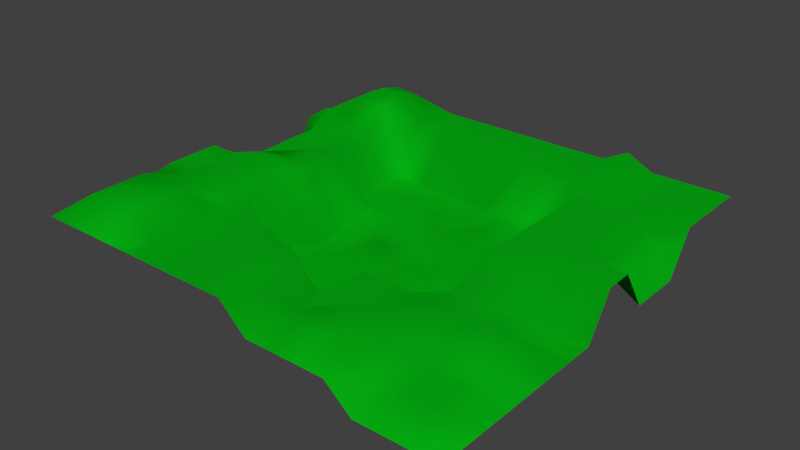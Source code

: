 # Source: mountain.blend  (saved by Blender 2.74.0; exported with 4.5.12 LTS)
import bpy
from mathutils import Matrix  # noqa: F401  (used for matrix-valued properties, if any)

bpy.ops.wm.read_factory_settings(use_empty=True)
scene = bpy.context.scene
scene.name = 'Scene'

# ---- collections
col_collection_1 = bpy.data.collections.new('Collection 1'); scene.collection.children.link(col_collection_1)

# ---- materials (node trees are filled in below, after node groups)
mat_material_002 = bpy.data.materials.new('Material.002')
mat_material_002.alpha_threshold = 0.0
mat_material_002.roughness = 0.5

# ---- material node trees
mat_material_002.use_nodes = True; mat_material_002.node_tree.nodes.clear()
_N = mat_material_002.node_tree.nodes; _L = mat_material_002.node_tree.links
n0 = _N.new('ShaderNodeOutputMaterial'); n0.name = 'Material Output'; n0.location = (300, 300)
n1 = _N.new('ShaderNodeBsdfDiffuse'); n1.name = 'Diffuse BSDF'; n1.location = (10, 300)
n2 = _N.new('ShaderNodeRGB'); n2.name = 'RGB'; n2.location = (-180, 300)
n2.outputs[0].default_value = (0.001236, 0.42, 0.006121, 1.0)
_L.new(n1.outputs[0], n0.inputs[0])
_L.new(n2.outputs[0], n1.inputs[0])
n0.is_active_output = True

# ---- world
world_world = bpy.data.worlds.new('World'); scene.world = world_world
world_world.color = (0.05088, 0.05088, 0.05088)
world_world.use_sun_shadow = False
world_world.sun_shadow_jitter_overblur = 0.0
world_world.cycles.sampling_method = 'MANUAL'
world_world.cycles.sample_map_resolution = 256

# ---- meshes
me_plane = bpy.data.meshes.new('Plane')
me_plane.from_pydata([(-1.0, -1.0, 4.532), (1.0, -1.0, 0.0), (-1.0, 1.0, 4.068), (1.0, 1.0, 3.886), (-1.0, 0.0, 2.491), (0.0, -1.0, 4.532), (1.0, 0.0, 3.886), (0.0, 1.0, 3.881), (0.0, 0.0, -1.215), (-1.0, -0.5, 4.532), (0.5, -1.0, 2.153), (1.0, 0.5, 0.0), (-0.5, 1.0, 3.881), (-1.0, 0.5, 4.068), (-0.5, -1.0, 4.532), (1.0, -0.5, 0.0), (0.5, 1.0, 5.159), (0.0, 0.5, -0.8506), (0.0, -0.5, 0.0), (-0.5, 0.0, 5.051), (0.5, 0.0, 3.886), (0.5, -0.5, 3.124), (-0.5, -0.5, 4.532), (-0.5, 0.5, 0.0), (0.5, 0.5, 3.886), (-1.0, -0.75, 4.532), (0.75, -1.0, 0.0), (1.0, 0.75, 3.886), (-0.75, 1.0, 4.068), (-1.0, 0.25, 2.491), (-0.25, -1.0, 4.532), (1.0, -0.25, 0.0), (0.25, 1.0, 3.881), (0.0, 0.75, 3.881), (0.0, -0.25, 0.0), (-0.75, 0.0, 5.051), (0.25, 0.0, 0.0), (-1.0, -0.25, 5.051), (0.25, -1.0, 2.153), (1.0, 0.25, 0.0), (-0.25, 1.0, 3.881), (-1.0, 0.75, 4.068), (-0.75, -1.0, 4.532), (1.0, -0.75, 0.0), (0.75, 1.0, 3.886), (0.0, 0.25, 0.0), (0.0, -0.75, 4.532), (-0.25, 0.0, -0.9316), (0.75, 0.0, 3.886), (0.5, -0.25, 2.153), (0.5, -0.75, 2.153), (0.25, -0.5, 2.153), (0.75, -0.5, 3.124), (-0.5, -0.25, 5.051), (-0.5, -0.75, 4.532), (-0.75, -0.5, 5.829), (-0.25, -0.5, 4.532), (-0.5, 0.75, 3.881), (-0.5, 0.25, 0.0), (-0.75, 0.5, 4.06), (-0.25, 0.5, -0.7696), (0.5, 0.75, 5.159), (0.5, 0.25, 3.886), (0.25, 0.5, -0.9721), (0.75, 0.5, 3.886), (0.75, 0.25, 3.886), (0.25, 0.25, 0.0), (0.25, 0.75, 3.881), (-0.25, 0.25, -0.6481), (-0.75, 0.25, 4.06), (-0.75, 0.75, 6.806), (-0.25, -0.75, 4.532), (-0.75, -0.75, 6.949), (-0.75, -0.25, 5.051), (0.75, -0.75, 1.993), (0.25, -0.75, 3.536), (0.25, -0.25, -0.7291), (0.75, -0.25, 2.153), (-0.25, -0.25, 0.0), (-0.25, 0.75, 3.881), (0.75, 0.75, 3.886), (-1.0, -0.875, 4.532), (0.875, -1.0, 0.0), (1.0, 0.875, 3.886), (-0.875, 1.0, 4.068), (-1.0, 0.125, 2.491), (-0.125, -1.0, 4.532), (1.0, -0.125, 0.0), (0.125, 1.0, 3.881), (0.0, 0.875, 3.881), (0.0, -0.125, 0.0), (-0.875, 0.0, 2.491), (0.125, 0.0, -1.215), (-1.0, -0.375, 5.051), (0.375, -1.0, 2.153), (1.0, 0.375, 0.0), (-0.375, 1.0, 3.881), (-1.0, 0.625, 4.068), (-0.625, -1.0, 4.532), (1.0, -0.625, 0.0), (0.625, 1.0, 3.886), (0.0, 0.375, -2.053), (0.0, -0.625, 4.532), (-0.375, 0.0, -0.9316), (0.625, 0.0, 3.886), (0.5, -0.125, 3.886), (0.5, -0.625, 3.124), (0.125, -0.5, 2.153), (0.625, -0.5, 3.124), (-0.5, -0.125, 5.051), (-0.5, -0.625, 4.532), (-0.875, -0.5, 5.829), (-0.375, -0.5, 4.532), (-0.5, 0.875, 3.881), (-0.5, 0.375, 0.0), (-0.875, 0.5, 5.637), (-0.375, 0.5, -0.7696), (0.5, 0.875, 5.159), (0.5, 0.375, 3.886), (0.125, 0.5, 0.0), (0.625, 0.5, 3.886), (-1.0, -0.625, 4.532), (0.625, -1.0, 0.0), (1.0, 0.625, 3.886), (-0.625, 1.0, 3.881), (-1.0, 0.375, 0.0), (-0.375, -1.0, 4.532), (1.0, -0.375, 0.0), (0.375, 1.0, 3.881), (0.0, 0.625, -0.8506), (0.0, -0.375, 0.0), (-0.625, 0.0, 5.051), (0.375, 0.0, 0.0), (-1.0, -0.125, 5.051), (0.125, -1.0, 2.153), (1.0, 0.125, 3.886), (-0.125, 1.0, 3.881), (-1.0, 0.875, 4.068), (-0.875, -1.0, 4.532), (1.0, -0.875, 0.0), (0.875, 1.0, 3.886), (0.0, 0.125, -1.215), (0.0, -0.875, 4.532), (-0.125, 0.0, 0.0), (0.875, 0.0, 3.886), (0.5, -0.375, 2.153), (0.5, -0.875, 2.153), (0.375, -0.5, 2.153), (0.875, -0.5, 2.153), (-0.5, -0.375, 5.051), (-0.5, -0.875, 4.532), (-0.625, -0.5, 4.532), (-0.125, -0.5, 0.0), (-0.5, 0.625, 0.0), (-0.5, 0.125, 5.051), (-0.625, 0.5, 4.06), (-0.125, 0.5, -0.8506), (0.5, 0.625, 3.886), (0.5, 0.125, 3.886), (0.375, 0.5, -0.9721), (0.875, 0.5, 3.886), (0.75, 0.375, 3.886), (0.75, 0.125, 3.886), (0.625, 0.25, 3.886), (0.875, 0.25, 3.886), (0.25, 0.375, -0.9721), (0.25, 0.125, 0.0), (0.125, 0.25, 0.0), (0.375, 0.25, 0.0), (0.25, 0.875, 3.881), (0.25, 0.625, 0.0), (0.125, 0.75, 3.881), (0.375, 0.75, 3.881), (-0.25, 0.375, 0.0), (-0.25, 0.125, -0.6481), (-0.375, 0.25, 0.0), (-0.125, 0.25, -0.6481), (-0.75, 0.375, 4.06), (-0.75, 0.125, 2.491), (-0.875, 0.25, 4.06), (-0.625, 0.25, 4.06), (-0.75, 0.875, 6.236), (-0.75, 0.625, 6.229), (-0.875, 0.75, 4.068), (-0.625, 0.75, 6.806), (-0.25, -0.625, 4.532), (-0.25, -0.875, 4.532), (-0.375, -0.75, 4.532), (-0.125, -0.75, 4.532), (-0.75, -0.625, 6.428), (-0.75, -0.875, 6.428), (-0.875, -0.75, 6.428), (-0.625, -0.75, 6.428), (-0.75, -0.125, 5.789), (-0.75, -0.375, 6.348), (-0.875, -0.25, 5.051), (-0.625, -0.25, 5.051), (0.75, -0.625, 2.964), (0.75, -0.875, 1.993), (0.625, -0.75, 2.964), (0.875, -0.75, 1.993), (0.25, -0.625, 2.153), (0.25, -0.875, 3.536), (0.125, -0.75, 2.153), (0.375, -0.75, 2.153), (0.25, -0.125, -0.7291), (0.25, -0.375, 2.153), (0.125, -0.25, 0.0), (0.375, -0.25, -0.7291), (0.75, -0.125, 3.886), (0.75, -0.375, 2.153), (0.625, -0.25, 2.153), (0.875, -0.25, 0.0), (-0.25, -0.125, -0.9316), (-0.25, -0.375, 0.0), (-0.375, -0.25, 0.0), (-0.125, -0.25, 0.0), (-0.25, 0.875, 3.881), (-0.25, 0.625, -0.7696), (-0.375, 0.75, 3.881), (-0.125, 0.75, 3.881), (0.75, 0.875, 3.886), (0.75, 0.625, 3.886), (0.625, 0.75, 3.886), (0.875, 0.75, 3.886), (0.875, 0.625, 3.886), (0.625, 0.625, 3.886), (0.625, 0.875, 3.886), (-0.125, 0.625, -0.8506), (-0.375, 0.625, -0.7696), (-0.375, 0.875, 3.881), (-0.125, -0.375, 0.0), (-0.375, -0.375, 0.0), (-0.375, -0.125, -0.9316), (0.875, -0.375, 2.153), (0.625, -0.375, 2.153), (0.625, -0.125, 3.886), (0.375, -0.375, 2.153), (0.125, -0.375, 2.153), (0.125, -0.125, 0.0), (0.375, -0.875, 3.536), (0.125, -0.875, 2.153), (0.125, -0.625, 2.153), (0.875, -0.875, 1.993), (0.625, -0.875, 1.993), (0.625, -0.625, 2.964), (-0.625, -0.375, 5.051), (-0.875, -0.375, 5.051), (-0.875, -0.125, 5.051), (-0.625, -0.875, 6.428), (-0.875, -0.875, 6.428), (-0.875, -0.625, 6.428), (-0.125, -0.875, 4.532), (-0.375, -0.875, 4.532), (-0.375, -0.625, 4.532), (-0.625, 0.625, 6.229), (-0.875, 0.625, 4.068), (-0.875, 0.875, 4.068), (-0.625, 0.125, 5.051), (-0.875, 0.125, 2.491), (-0.875, 0.375, 4.06), (-0.125, 0.125, -0.6481), (-0.375, 0.125, 0.0), (-0.375, 0.375, 0.0), (0.375, 0.625, 0.0), (0.125, 0.625, 0.0), (0.125, 0.875, 3.881), (0.375, 0.125, 0.0), (0.125, 0.125, -1.215), (0.125, 0.375, 0.0), (0.875, 0.125, 3.886), (0.625, 0.125, 3.886), (0.625, 0.375, 3.886), (0.875, 0.375, 3.886), (0.375, 0.375, -0.9721), (0.375, 0.875, 3.881), (-0.125, 0.375, 0.0), (-0.625, 0.375, 4.06), (-0.625, 0.875, 6.05), (-0.125, -0.625, 4.532), (-0.625, -0.625, 6.428), (-0.625, -0.125, 5.789), (0.875, -0.625, 1.993), (0.375, -0.625, 3.124), (0.375, -0.125, -0.7291), (0.875, -0.125, 0.0), (-0.125, -0.125, 0.0), (-0.125, 0.875, 3.881), (0.875, 0.875, 3.886)], [], [(288, 83, 3, 140), (287, 89, 7, 136), (286, 90, 8, 143), (285, 87, 6, 144), (284, 105, 20, 132), (283, 106, 21, 147), (282, 99, 15, 148), (281, 109, 19, 131), (280, 110, 22, 151), (279, 102, 18, 152), (278, 113, 12, 124), (277, 114, 23, 155), (276, 101, 17, 156), (275, 117, 16, 128), (274, 118, 24, 159), (273, 95, 11, 160), (272, 161, 64, 120), (271, 162, 65, 163), (270, 135, 39, 164), (269, 165, 63, 119), (268, 166, 66, 167), (267, 158, 62, 168), (266, 169, 32, 88), (265, 170, 67, 171), (264, 157, 61, 172), (263, 173, 60, 116), (262, 174, 68, 175), (261, 141, 45, 176), (260, 177, 59, 115), (259, 178, 69, 179), (258, 154, 58, 180), (257, 181, 28, 84), (256, 182, 70, 183), (255, 153, 57, 184), (254, 185, 56, 112), (253, 186, 71, 187), (252, 142, 46, 188), (251, 189, 55, 111), (250, 190, 72, 191), (249, 150, 54, 192), (248, 193, 35, 91), (247, 194, 73, 195), (246, 149, 53, 196), (245, 197, 52, 108), (244, 198, 74, 199), (243, 139, 43, 200), (242, 201, 51, 107), (241, 202, 75, 203), (240, 146, 50, 204), (239, 205, 36, 92), (238, 206, 76, 207), (237, 145, 49, 208), (236, 209, 48, 104), (235, 210, 77, 211), (234, 127, 31, 212), (233, 213, 47, 103), (232, 214, 78, 215), (231, 130, 34, 216), (230, 217, 40, 96), (229, 218, 79, 219), (228, 129, 33, 220), (227, 221, 44, 100), (226, 222, 80, 223), (225, 123, 27, 224), (222, 225, 224, 80), (64, 160, 225, 222), (160, 11, 123, 225), (157, 226, 223, 61), (24, 120, 226, 157), (120, 64, 222, 226), (117, 227, 100, 16), (61, 223, 227, 117), (223, 80, 221, 227), (218, 228, 220, 79), (60, 156, 228, 218), (156, 17, 129, 228), (153, 229, 219, 57), (23, 116, 229, 153), (116, 60, 218, 229), (113, 230, 96, 12), (57, 219, 230, 113), (219, 79, 217, 230), (214, 231, 216, 78), (56, 152, 231, 214), (152, 18, 130, 231), (149, 232, 215, 53), (22, 112, 232, 149), (112, 56, 214, 232), (109, 233, 103, 19), (53, 215, 233, 109), (215, 78, 213, 233), (210, 234, 212, 77), (52, 148, 234, 210), (148, 15, 127, 234), (145, 235, 211, 49), (21, 108, 235, 145), (108, 52, 210, 235), (105, 236, 104, 20), (49, 211, 236, 105), (211, 77, 209, 236), (206, 237, 208, 76), (51, 147, 237, 206), (147, 21, 145, 237), (130, 238, 207, 34), (18, 107, 238, 130), (107, 51, 206, 238), (90, 239, 92, 8), (34, 207, 239, 90), (207, 76, 205, 239), (202, 240, 204, 75), (38, 94, 240, 202), (94, 10, 146, 240), (142, 241, 203, 46), (5, 134, 241, 142), (134, 38, 202, 241), (102, 242, 107, 18), (46, 203, 242, 102), (203, 75, 201, 242), (198, 243, 200, 74), (26, 82, 243, 198), (82, 1, 139, 243), (146, 244, 199, 50), (10, 122, 244, 146), (122, 26, 198, 244), (106, 245, 108, 21), (50, 199, 245, 106), (199, 74, 197, 245), (194, 246, 196, 73), (55, 151, 246, 194), (151, 22, 149, 246), (93, 247, 195, 37), (9, 111, 247, 93), (111, 55, 194, 247), (133, 248, 91, 4), (37, 195, 248, 133), (195, 73, 193, 248), (190, 249, 192, 72), (42, 98, 249, 190), (98, 14, 150, 249), (81, 250, 191, 25), (0, 138, 250, 81), (138, 42, 190, 250), (121, 251, 111, 9), (25, 191, 251, 121), (191, 72, 189, 251), (186, 252, 188, 71), (30, 86, 252, 186), (86, 5, 142, 252), (150, 253, 187, 54), (14, 126, 253, 150), (126, 30, 186, 253), (110, 254, 112, 22), (54, 187, 254, 110), (187, 71, 185, 254), (182, 255, 184, 70), (59, 155, 255, 182), (155, 23, 153, 255), (97, 256, 183, 41), (13, 115, 256, 97), (115, 59, 182, 256), (137, 257, 84, 2), (41, 183, 257, 137), (183, 70, 181, 257), (178, 258, 180, 69), (35, 131, 258, 178), (131, 19, 154, 258), (85, 259, 179, 29), (4, 91, 259, 85), (91, 35, 178, 259), (125, 260, 115, 13), (29, 179, 260, 125), (179, 69, 177, 260), (174, 261, 176, 68), (47, 143, 261, 174), (143, 8, 141, 261), (154, 262, 175, 58), (19, 103, 262, 154), (103, 47, 174, 262), (114, 263, 116, 23), (58, 175, 263, 114), (175, 68, 173, 263), (170, 264, 172, 67), (63, 159, 264, 170), (159, 24, 157, 264), (129, 265, 171, 33), (17, 119, 265, 129), (119, 63, 170, 265), (89, 266, 88, 7), (33, 171, 266, 89), (171, 67, 169, 266), (166, 267, 168, 66), (36, 132, 267, 166), (132, 20, 158, 267), (141, 268, 167, 45), (8, 92, 268, 141), (92, 36, 166, 268), (101, 269, 119, 17), (45, 167, 269, 101), (167, 66, 165, 269), (162, 270, 164, 65), (48, 144, 270, 162), (144, 6, 135, 270), (158, 271, 163, 62), (20, 104, 271, 158), (104, 48, 162, 271), (118, 272, 120, 24), (62, 163, 272, 118), (163, 65, 161, 272), (161, 273, 160, 64), (65, 164, 273, 161), (164, 39, 95, 273), (165, 274, 159, 63), (66, 168, 274, 165), (168, 62, 118, 274), (169, 275, 128, 32), (67, 172, 275, 169), (172, 61, 117, 275), (173, 276, 156, 60), (68, 176, 276, 173), (176, 45, 101, 276), (177, 277, 155, 59), (69, 180, 277, 177), (180, 58, 114, 277), (181, 278, 124, 28), (70, 184, 278, 181), (184, 57, 113, 278), (185, 279, 152, 56), (71, 188, 279, 185), (188, 46, 102, 279), (189, 280, 151, 55), (72, 192, 280, 189), (192, 54, 110, 280), (193, 281, 131, 35), (73, 196, 281, 193), (196, 53, 109, 281), (197, 282, 148, 52), (74, 200, 282, 197), (200, 43, 99, 282), (201, 283, 147, 51), (75, 204, 283, 201), (204, 50, 106, 283), (205, 284, 132, 36), (76, 208, 284, 205), (208, 49, 105, 284), (209, 285, 144, 48), (77, 212, 285, 209), (212, 31, 87, 285), (213, 286, 143, 47), (78, 216, 286, 213), (216, 34, 90, 286), (217, 287, 136, 40), (79, 220, 287, 217), (220, 33, 89, 287), (221, 288, 140, 44), (80, 224, 288, 221), (224, 27, 83, 288)])
me_plane.polygons.foreach_set('use_smooth', [True] * 256)
_uv = me_plane.uv_layers.new(name='UVMap')
_uv.uv.foreach_set('vector', [0.03077, 0.7602, 0.03061, 0.7613, 0.02996, 0.7609, 0.03019, 0.76, 0.02986, 0.7704, 0.03024, 0.767, 0.03245, 0.7672, 0.03231, 0.7711, 0.0256, 0.5778, 0.02485, 0.5786, 0.02435, 0.5769, 0.02505, 0.5765, 0.02681, 0.6142, 0.02803, 0.6127, 0.03754, 0.7471, 0.03493, 0.7473, 0.02048, 0.5824, 0.02844, 0.7515, 0.02969, 0.7521, 0.02068, 0.5793, 0.0216, 0.6863, 0.02167, 0.6864, 0.02166, 0.6863, 0.02194, 0.6865, 0.02124, 0.68, 0.01652, 0.6177, 0.01919, 0.6165, 0.02281, 0.6829, 0.02552, 0.8779, 0.02391, 0.8766, 0.02337, 0.8736, 0.02518, 0.8742, 0.02384, 0.9598, 0.01763, 0.8577, 0.01982, 0.8559, 0.01893, 0.8579, 0.01504, 0.842, 0.01385, 0.8373, 0.02825, 0.5792, 0.02724, 0.5793, 0.02574, 0.8892, 0.02715, 0.782, 0.02965, 0.7827, 0.0294, 0.7855, 0.02827, 0.8036, 0.02562, 0.5759, 0.02567, 0.5765, 0.02967, 0.7987, 0.02449, 0.5713, 0.02243, 2.86e-05, 0.02421, 0.5707, 0.02485, 0.572, 0.03037, 0.76, 0.03147, 0.7595, 0.0315, 0.7595, 0.03092, 0.7599, 0.02199, 0.5735, 0.03078, 0.7554, 0.03072, 0.7568, 0.0224, 0.5727, 0.0345, 0.7568, 0.08081, 0.8043, 0.07978, 0.8065, 0.03357, 0.759, 0.03183, 0.7556, 0.03305, 0.756, 0.03251, 0.7577, 0.03158, 0.7571, 0.03162, 0.7523, 0.03322, 0.7516, 0.03338, 0.754, 0.03189, 0.754, 0.03519, 0.751, 0.03727, 0.7509, 0.08184, 0.802, 0.03534, 0.7542, 0.02366, 0.5711, 0.02277, 0.5727, 0.02296, 0.5722, 0.02363, 0.5713, 0.02327, 0.5755, 0.02223, 0.5763, 0.02246, 0.5742, 0.02336, 0.5731, 0.02102, 0.5768, 0.0304, 0.753, 0.03072, 0.7541, 0.02148, 0.5748, 0.0304, 0.764, 0.0304, 0.7617, 0.03162, 0.7613, 0.0322, 0.7638, 0.02371, 0.5714, 0.02305, 0.5719, 0.0292, 0.7613, 0.02875, 0.7636, 0.02265, 0.5724, 0.03069, 0.7583, 0.03145, 0.7595, 0.02972, 0.7595, 0.02544, 0.575, 0.02509, 0.5736, 0.02538, 0.5736, 0.02567, 0.5752, 0.02518, 0.5757, 0.02512, 0.5753, 0.02504, 0.5743, 0.02538, 0.5752, 0.02471, 0.5749, 0.02409, 0.5747, 0.02404, 0.5717, 0.02457, 0.5731, 0.03144, 0.8028, 0.03082, 0.8045, 0.03075, 0.8013, 0.03004, 0.8015, 0.05885, 0.7439, 0.05862, 0.7449, 0.03283, 0.8105, 0.03303, 0.8059, 0.02489, 0.8694, 0.02302, 0.87, 0.02585, 0.5758, 0.02736, 0.8092, 0.0304, 0.7992, 0.02742, 0.8985, 0.0292, 0.797, 0.03063, 0.7974, 0.02982, 0.8013, 0.02637, 0.9009, 0.02635, 0.9254, 0.03006, 0.8005, 0.02756, 0.9021, 0.02604, 0.5775, 0.02541, 0.7798, 0.02635, 0.9264, 0.01727, 0.8528, 0.01602, 0.8477, 0.01921, 0.8459, 0.021, 0.8504, 0.0116, 0.8591, 0.008746, 0.8532, 0.01255, 0.8501, 0.01443, 0.8556, 0.006586, 0.8461, 0.005272, 0.8385, 0.009847, 0.8378, 0.01101, 0.844, 0.02671, 0.9585, 0.02521, 0.9602, 0.02376, 0.9253, 0.0253, 0.9255, 0.02562, 0.9613, 0.02524, 0.9621, 0.02536, 1.0, 0.0259, 0.9612, 0.02487, 0.9615, 0.015, 0.8639, 0.01631, 0.8601, 0.02464, 0.9617, 0.02875, 0.8798, 0.02546, 0.8779, 0.02716, 0.8752, 0.06164, 0.7468, 0.02532, 0.8887, 0.02441, 0.9453, 0.02516, 0.8832, 0.02708, 0.8851, 0.02256, 0.8825, 0.02359, 0.8797, 0.02365, 0.8786, 0.0243, 0.8804, 0.02165, 0.6863, 0.02178, 0.6861, 0.02173, 0.6864, 0.0217, 0.6863, 0.01789, 0.6828, 0.01856, 0.681, 0.01962, 0.6814, 0.02147, 0.6863, 0.01915, 0.6798, 0.01136, 0.6201, 0.01391, 0.6189, 0.02005, 0.6798, 0.02176, 0.6939, 0.02029, 0.6893, 0.02215, 0.6883, 0.02294, 0.6906, 0.01633, 0.6921, 0.01779, 0.6902, 0.0178, 0.6902, 0.01872, 0.6926, 0.01778, 0.6902, 0.01776, 0.6875, 0.01892, 0.6865, 0.01931, 0.6881, 0.02377, 0.5798, 0.02237, 0.5809, 0.02216, 0.5785, 0.02339, 0.5777, 0.02355, 0.6885, 0.02341, 0.687, 0.02305, 0.5829, 0.02446, 0.5818, 0.02348, 0.6851, 0.02291, 0.6843, 0.0229, 0.6829, 0.02173, 0.5837, 0.02994, 0.7488, 0.03168, 0.7467, 0.03271, 0.7491, 0.03099, 0.7506, 0.02361, 0.684, 0.02405, 0.6837, 0.02624, 0.6845, 0.02423, 0.6845, 0.02396, 0.6827, 0.02184, 0.6152, 0.02464, 0.6122, 0.02517, 0.6151, 0.0266, 0.5769, 0.02616, 0.5773, 0.02556, 0.5763, 0.0259, 0.5762, 0.0278, 0.5786, 0.02782, 0.5791, 0.02689, 0.5783, 0.02726, 0.5778, 0.02713, 0.5795, 0.02714, 0.5808, 0.0257, 0.58, 0.02633, 0.5789, 0.02832, 0.7779, 0.02922, 0.7741, 0.03172, 0.7752, 0.03075, 0.7792, 0.02618, 0.5756, 0.02591, 0.5738, 0.02696, 0.7728, 0.02618, 0.7764, 0.02531, 0.5723, 0.02451, 0.5714, 0.02826, 0.7664, 0.02767, 0.7695, 0.03085, 0.7589, 0.03083, 0.7594, 0.03044, 0.7592, 0.03071, 0.7587, 0.03128, 0.7582, 0.03185, 0.7588, 0.03127, 0.7593, 0.03098, 0.7587, 0.03232, 0.76, 0.03243, 0.7618, 0.03139, 0.7616, 0.03144, 0.7603, 0.03185, 0.7588, 0.03232, 0.76, 0.03144, 0.7603, 0.03127, 0.7593, 0.03251, 0.7577, 0.03357, 0.759, 0.03232, 0.76, 0.03185, 0.7588, 0.03357, 0.759, 0.07978, 0.8065, 0.03243, 0.7618, 0.03232, 0.76, 0.03069, 0.7583, 0.03128, 0.7582, 0.03098, 0.7587, 0.03145, 0.7595, 0.03072, 0.7568, 0.03158, 0.7571, 0.03128, 0.7582, 0.03069, 0.7583, 0.03158, 0.7571, 0.03251, 0.7577, 0.03185, 0.7588, 0.03128, 0.7582, 0.03147, 0.7595, 0.03085, 0.7589, 0.03071, 0.7587, 0.0315, 0.7595, 0.03145, 0.7595, 0.03098, 0.7587, 0.03085, 0.7589, 0.03147, 0.7595, 0.03098, 0.7587, 0.03127, 0.7593, 0.03083, 0.7594, 0.03085, 0.7589, 0.02591, 0.5738, 0.02531, 0.5723, 0.02767, 0.7695, 0.02696, 0.7728, 0.02538, 0.5736, 0.02485, 0.572, 0.02531, 0.5723, 0.02591, 0.5738, 0.02485, 0.572, 0.02421, 0.5707, 0.02451, 0.5714, 0.02531, 0.5723, 0.02604, 0.5775, 0.02618, 0.5756, 0.02618, 0.7764, 0.02541, 0.7798, 0.02567, 0.5765, 0.02567, 0.5752, 0.02618, 0.5756, 0.02604, 0.5775, 0.02567, 0.5752, 0.02538, 0.5736, 0.02591, 0.5738, 0.02618, 0.5756, 0.02715, 0.782, 0.02832, 0.7779, 0.03075, 0.7792, 0.02965, 0.7827, 0.02541, 0.7798, 0.02618, 0.7764, 0.02832, 0.7779, 0.02715, 0.782, 0.02618, 0.7764, 0.02696, 0.7728, 0.02922, 0.7741, 0.02832, 0.7779, 0.02782, 0.5791, 0.02713, 0.5795, 0.02633, 0.5789, 0.02689, 0.5783, 0.01921, 0.8459, 0.02724, 0.5793, 0.02713, 0.5795, 0.02782, 0.5791, 0.02724, 0.5793, 0.02825, 0.5792, 0.02714, 0.5808, 0.02713, 0.5795, 0.02359, 0.8797, 0.0278, 0.5786, 0.02726, 0.5778, 0.02365, 0.8786, 0.01982, 0.8559, 0.021, 0.8504, 0.0278, 0.5786, 0.02359, 0.8797, 0.021, 0.8504, 0.01921, 0.8459, 0.02782, 0.5791, 0.0278, 0.5786, 0.02391, 0.8766, 0.0266, 0.5769, 0.0259, 0.5762, 0.02337, 0.8736, 0.02365, 0.8786, 0.02726, 0.5778, 0.0266, 0.5769, 0.02391, 0.8766, 0.02726, 0.5778, 0.02689, 0.5783, 0.02616, 0.5773, 0.0266, 0.5769, 0.02405, 0.6837, 0.02396, 0.6827, 0.02517, 0.6151, 0.02624, 0.6845, 0.02173, 0.6864, 0.02281, 0.6829, 0.02396, 0.6827, 0.02405, 0.6837, 0.02281, 0.6829, 0.01919, 0.6165, 0.02184, 0.6152, 0.02396, 0.6827, 0.02291, 0.6843, 0.02361, 0.684, 0.02423, 0.6845, 0.0229, 0.6829, 0.02166, 0.6863, 0.0217, 0.6863, 0.02361, 0.684, 0.02291, 0.6843, 0.0217, 0.6863, 0.02173, 0.6864, 0.02405, 0.6837, 0.02361, 0.684, 0.02844, 0.7515, 0.02994, 0.7488, 0.03099, 0.7506, 0.02969, 0.7521, 0.0229, 0.6829, 0.02423, 0.6845, 0.02994, 0.7488, 0.02844, 0.7515, 0.02423, 0.6845, 0.02624, 0.6845, 0.03168, 0.7467, 0.02994, 0.7488, 0.02341, 0.687, 0.02348, 0.6851, 0.02173, 0.5837, 0.02305, 0.5829, 0.02215, 0.6883, 0.02194, 0.6865, 0.02348, 0.6851, 0.02341, 0.687, 0.02194, 0.6865, 0.02166, 0.6863, 0.02291, 0.6843, 0.02348, 0.6851, 0.02714, 0.5808, 0.02355, 0.6885, 0.02446, 0.5818, 0.0257, 0.58, 0.02825, 0.5792, 0.02294, 0.6906, 0.02355, 0.6885, 0.02714, 0.5808, 0.02294, 0.6906, 0.02215, 0.6883, 0.02341, 0.687, 0.02355, 0.6885, 0.02485, 0.5786, 0.02377, 0.5798, 0.02339, 0.5777, 0.02435, 0.5769, 0.0257, 0.58, 0.02446, 0.5818, 0.02377, 0.5798, 0.02485, 0.5786, 0.02446, 0.5818, 0.02305, 0.5829, 0.02237, 0.5809, 0.02377, 0.5798, 0.01779, 0.6902, 0.01778, 0.6902, 0.01931, 0.6881, 0.0178, 0.6902, 0.01587, 0.6896, 0.01666, 0.6889, 0.01778, 0.6902, 0.01779, 0.6902, 0.01666, 0.6889, 0.01608, 0.688, 0.01776, 0.6875, 0.01778, 0.6902, 0.005272, 0.8385, 0.01633, 0.6921, 0.01872, 0.6926, 0.009847, 0.8378, 2.86e-05, 0.839, 0.01323, 0.6912, 0.01633, 0.6921, 0.005272, 0.8385, 0.01323, 0.6912, 0.01587, 0.6896, 0.01779, 0.6902, 0.01633, 0.6921, 0.01385, 0.8373, 0.02176, 0.6939, 0.02294, 0.6906, 0.02825, 0.5792, 0.009847, 0.8378, 0.01872, 0.6926, 0.02176, 0.6939, 0.01385, 0.8373, 0.01872, 0.6926, 0.0178, 0.6902, 0.02029, 0.6893, 0.02176, 0.6939, 0.01856, 0.681, 0.01915, 0.6798, 0.02005, 0.6798, 0.01962, 0.6814, 0.005445, 0.6234, 0.007858, 0.6218, 0.01915, 0.6798, 0.01856, 0.681, 0.007858, 0.6218, 0.009025, 0.6183, 0.01136, 0.6201, 0.01915, 0.6798, 0.01776, 0.6875, 0.01789, 0.6828, 0.02147, 0.6863, 0.01892, 0.6865, 0.01608, 0.688, 0.003058, 0.6249, 0.01789, 0.6828, 0.01776, 0.6875, 0.003058, 0.6249, 0.005445, 0.6234, 0.01856, 0.681, 0.01789, 0.6828, 0.02167, 0.6864, 0.02165, 0.6863, 0.0217, 0.6863, 0.02166, 0.6863, 0.01892, 0.6865, 0.02147, 0.6863, 0.02165, 0.6863, 0.02167, 0.6864, 0.02147, 0.6863, 0.01962, 0.6814, 0.02178, 0.6861, 0.02165, 0.6863, 0.02441, 0.9453, 0.02256, 0.8825, 0.0243, 0.8804, 0.02516, 0.8832, 0.02376, 0.9253, 0.01893, 0.8579, 0.02256, 0.8825, 0.02441, 0.9453, 0.01893, 0.8579, 0.01982, 0.8559, 0.02359, 0.8797, 0.02256, 0.8825, 0.02494, 0.8902, 0.02532, 0.8887, 0.02708, 0.8851, 0.02908, 0.8887, 0.02238, 0.8719, 0.0253, 0.9255, 0.02532, 0.8887, 0.02494, 0.8902, 0.0253, 0.9255, 0.02376, 0.9253, 0.02441, 0.9453, 0.02532, 0.8887, 0.03252, 0.8831, 0.02875, 0.8798, 0.06164, 0.7468, 0.06469, 0.7458, 0.02908, 0.8887, 0.02708, 0.8851, 0.02875, 0.8798, 0.03252, 0.8831, 0.02708, 0.8851, 0.02516, 0.8832, 0.02546, 0.8779, 0.02875, 0.8798, 0.02524, 0.9621, 0.02487, 0.9615, 0.02464, 0.9617, 0.02536, 1.0, 0.01641, 0.8718, 0.01471, 0.8692, 0.02487, 0.9615, 0.02524, 0.9621, 0.01471, 0.8692, 0.01235, 0.8676, 0.015, 0.8639, 0.02487, 0.9615, 0.01847, 0.8743, 0.02562, 0.9613, 0.0259, 0.9612, 0.02029, 0.8739, 0.01805, 0.874, 0.01822, 0.8734, 0.02562, 0.9613, 0.01847, 0.8743, 0.01822, 0.8734, 0.01641, 0.8718, 0.02524, 0.9621, 0.02562, 0.9613, 0.02198, 0.8724, 0.02671, 0.9585, 0.0253, 0.9255, 0.02238, 0.8719, 0.02029, 0.8739, 0.0259, 0.9612, 0.02671, 0.9585, 0.02198, 0.8724, 0.0259, 0.9612, 0.02536, 1.0, 0.02521, 0.9602, 0.02671, 0.9585, 0.008746, 0.8532, 0.006586, 0.8461, 0.01101, 0.844, 0.01255, 0.8501, 0.004244, 0.8573, 0.001319, 0.8487, 0.006586, 0.8461, 0.008746, 0.8532, 0.001319, 0.8487, 2.86e-05, 0.839, 0.005272, 0.8385, 0.006586, 0.8461, 0.015, 0.8639, 0.0116, 0.8591, 0.01443, 0.8556, 0.01631, 0.8601, 0.01235, 0.8676, 0.008233, 0.8638, 0.0116, 0.8591, 0.015, 0.8639, 0.008233, 0.8638, 0.004244, 0.8573, 0.008746, 0.8532, 0.0116, 0.8591, 0.01763, 0.8577, 0.01727, 0.8528, 0.021, 0.8504, 0.01982, 0.8559, 0.01631, 0.8601, 0.01443, 0.8556, 0.01727, 0.8528, 0.01763, 0.8577, 0.01443, 0.8556, 0.01255, 0.8501, 0.01602, 0.8477, 0.01727, 0.8528, 0.02637, 0.9009, 0.02756, 0.9021, 0.02635, 0.9264, 0.02635, 0.9254, 0.03075, 0.8013, 0.02967, 0.7987, 0.02756, 0.9021, 0.02637, 0.9009, 0.02967, 0.7987, 0.02567, 0.5765, 0.02604, 0.5775, 0.02756, 0.9021, 0.02991, 0.8017, 0.02982, 0.8013, 0.03006, 0.8005, 0.03065, 0.8012, 0.02933, 0.8012, 0.03004, 0.8015, 0.02982, 0.8013, 0.02991, 0.8017, 0.03004, 0.8015, 0.03075, 0.8013, 0.02637, 0.9009, 0.02982, 0.8013, 0.03133, 0.7999, 0.0304, 0.7992, 0.03063, 0.7974, 0.0318, 0.7981, 0.03065, 0.8012, 0.03006, 0.8005, 0.0304, 0.7992, 0.03133, 0.7999, 0.03006, 0.8005, 0.02635, 0.9254, 0.02742, 0.8985, 0.0304, 0.7992, 0.05862, 0.7449, 0.02489, 0.8694, 0.02736, 0.8092, 0.03283, 0.8105, 0.02716, 0.8752, 0.02518, 0.8742, 0.02489, 0.8694, 0.05862, 0.7449, 0.02518, 0.8742, 0.02337, 0.8736, 0.02302, 0.87, 0.02489, 0.8694, 0.06044, 0.7397, 0.05885, 0.7439, 0.03303, 0.8059, 0.05517, 0.7395, 0.06469, 0.7458, 0.06164, 0.7468, 0.05885, 0.7439, 0.06044, 0.7397, 0.06164, 0.7468, 0.02716, 0.8752, 0.05862, 0.7449, 0.05885, 0.7439, 0.08184, 0.6334, 0.03144, 0.8028, 0.03004, 0.8015, 0.02933, 0.8012, 0.05517, 0.7395, 0.03303, 0.8059, 0.03144, 0.8028, 0.08184, 0.6334, 0.03303, 0.8059, 0.03283, 0.8105, 0.03082, 0.8045, 0.03144, 0.8028, 0.02512, 0.5753, 0.02471, 0.5749, 0.02457, 0.5731, 0.02504, 0.5743, 0.02556, 0.5763, 0.02505, 0.5765, 0.02471, 0.5749, 0.02512, 0.5753, 0.02505, 0.5765, 0.02435, 0.5769, 0.02409, 0.5747, 0.02471, 0.5749, 0.02302, 0.87, 0.02518, 0.5757, 0.02538, 0.5752, 0.02585, 0.5758, 0.02337, 0.8736, 0.0259, 0.5762, 0.02518, 0.5757, 0.02302, 0.87, 0.0259, 0.5762, 0.02556, 0.5763, 0.02512, 0.5753, 0.02518, 0.5757, 0.02562, 0.5759, 0.02544, 0.575, 0.02567, 0.5752, 0.02567, 0.5765, 0.02585, 0.5758, 0.02538, 0.5752, 0.02544, 0.575, 0.02562, 0.5759, 0.02538, 0.5752, 0.02504, 0.5743, 0.02509, 0.5736, 0.02544, 0.575, 0.02305, 0.5719, 0.02265, 0.5724, 0.02972, 0.7595, 0.0292, 0.7613, 0.02296, 0.5722, 0.0224, 0.5727, 0.02265, 0.5724, 0.02305, 0.5719, 0.0224, 0.5727, 0.03072, 0.7568, 0.03069, 0.7583, 0.02265, 0.5724, 0.02451, 0.5714, 0.02371, 0.5714, 0.02875, 0.7636, 0.02826, 0.7664, 0.02421, 0.5707, 0.02363, 0.5713, 0.02371, 0.5714, 0.02451, 0.5714, 0.02363, 0.5713, 0.02296, 0.5722, 0.02305, 0.5719, 0.02371, 0.5714, 0.03024, 0.767, 0.0304, 0.764, 0.0322, 0.7638, 0.03245, 0.7672, 0.02826, 0.7664, 0.02875, 0.7636, 0.0304, 0.764, 0.03024, 0.767, 0.02875, 0.7636, 0.0292, 0.7613, 0.0304, 0.7617, 0.0304, 0.764, 0.02223, 0.5763, 0.02102, 0.5768, 0.02148, 0.5748, 0.02246, 0.5742, 0.02216, 0.5785, 0.02068, 0.5793, 0.02102, 0.5768, 0.02223, 0.5763, 0.02068, 0.5793, 0.02969, 0.7521, 0.0304, 0.753, 0.02102, 0.5768, 0.02409, 0.5747, 0.02327, 0.5755, 0.02336, 0.5731, 0.02404, 0.5717, 0.02435, 0.5769, 0.02339, 0.5777, 0.02327, 0.5755, 0.02409, 0.5747, 0.02339, 0.5777, 0.02216, 0.5785, 0.02223, 0.5763, 0.02327, 0.5755, 0.02243, 2.86e-05, 0.02366, 0.5711, 0.02363, 0.5713, 0.02421, 0.5707, 0.02404, 0.5717, 0.02336, 0.5731, 0.02366, 0.5711, 0.02243, 2.86e-05, 0.02336, 0.5731, 0.02246, 0.5742, 0.02277, 0.5727, 0.02366, 0.5711, 0.03322, 0.7516, 0.03519, 0.751, 0.03534, 0.7542, 0.03338, 0.754, 0.03271, 0.7491, 0.03493, 0.7473, 0.03519, 0.751, 0.03322, 0.7516, 0.03493, 0.7473, 0.03754, 0.7471, 0.03727, 0.7509, 0.03519, 0.751, 0.0304, 0.753, 0.03162, 0.7523, 0.03189, 0.754, 0.03072, 0.7541, 0.02969, 0.7521, 0.03099, 0.7506, 0.03162, 0.7523, 0.0304, 0.753, 0.03099, 0.7506, 0.03271, 0.7491, 0.03322, 0.7516, 0.03162, 0.7523, 0.03078, 0.7554, 0.03183, 0.7556, 0.03158, 0.7571, 0.03072, 0.7568, 0.03072, 0.7541, 0.03189, 0.754, 0.03183, 0.7556, 0.03078, 0.7554, 0.03189, 0.754, 0.03338, 0.754, 0.03305, 0.756, 0.03183, 0.7556, 0.03305, 0.756, 0.0345, 0.7568, 0.03357, 0.759, 0.03251, 0.7577, 0.03338, 0.754, 0.03534, 0.7542, 0.0345, 0.7568, 0.03305, 0.756, 0.03534, 0.7542, 0.08184, 0.802, 0.08081, 0.8043, 0.0345, 0.7568, 0.02277, 0.5727, 0.02199, 0.5735, 0.0224, 0.5727, 0.02296, 0.5722, 0.02246, 0.5742, 0.02148, 0.5748, 0.02199, 0.5735, 0.02277, 0.5727, 0.02148, 0.5748, 0.03072, 0.7541, 0.03078, 0.7554, 0.02199, 0.5735, 0.0304, 0.7617, 0.03037, 0.76, 0.03092, 0.7599, 0.03162, 0.7613, 0.0292, 0.7613, 0.02972, 0.7595, 0.03037, 0.76, 0.0304, 0.7617, 0.02972, 0.7595, 0.03145, 0.7595, 0.03147, 0.7595, 0.03037, 0.76, 0.02509, 0.5736, 0.02449, 0.5713, 0.02485, 0.572, 0.02538, 0.5736, 0.02504, 0.5743, 0.02457, 0.5731, 0.02449, 0.5713, 0.02509, 0.5736, 0.02457, 0.5731, 0.02404, 0.5717, 0.02243, 2.86e-05, 0.02449, 0.5713, 0.03082, 0.8045, 0.02827, 0.8036, 0.02967, 0.7987, 0.03075, 0.8013, 0.03283, 0.8105, 0.02736, 0.8092, 0.02827, 0.8036, 0.03082, 0.8045, 0.02736, 0.8092, 0.02585, 0.5758, 0.02562, 0.5759, 0.02827, 0.8036, 0.02742, 0.8985, 0.02574, 0.8892, 0.0294, 0.7855, 0.0292, 0.797, 0.02635, 0.9254, 0.02635, 0.9264, 0.02574, 0.8892, 0.02742, 0.8985, 0.02635, 0.9264, 0.02541, 0.7798, 0.02715, 0.782, 0.02574, 0.8892, 0.01602, 0.8477, 0.01504, 0.842, 0.02724, 0.5793, 0.01921, 0.8459, 0.01255, 0.8501, 0.01101, 0.844, 0.01504, 0.842, 0.01602, 0.8477, 0.01101, 0.844, 0.009847, 0.8378, 0.01385, 0.8373, 0.01504, 0.842, 0.02521, 0.9602, 0.02384, 0.9598, 0.01893, 0.8579, 0.02376, 0.9253, 0.02536, 1.0, 0.02464, 0.9617, 0.02384, 0.9598, 0.02521, 0.9602, 0.02464, 0.9617, 0.01631, 0.8601, 0.01763, 0.8577, 0.02384, 0.9598, 0.02546, 0.8779, 0.02552, 0.8779, 0.02518, 0.8742, 0.02716, 0.8752, 0.02516, 0.8832, 0.0243, 0.8804, 0.02552, 0.8779, 0.02546, 0.8779, 0.0243, 0.8804, 0.02365, 0.8786, 0.02391, 0.8766, 0.02552, 0.8779, 0.02178, 0.6861, 0.02124, 0.68, 0.02281, 0.6829, 0.02173, 0.6864, 0.01962, 0.6814, 0.02005, 0.6798, 0.02124, 0.68, 0.02178, 0.6861, 0.02005, 0.6798, 0.01391, 0.6189, 0.01652, 0.6177, 0.02124, 0.68, 0.02029, 0.6893, 0.0216, 0.6863, 0.02194, 0.6865, 0.02215, 0.6883, 0.0178, 0.6902, 0.01931, 0.6881, 0.0216, 0.6863, 0.02029, 0.6893, 0.01931, 0.6881, 0.01892, 0.6865, 0.02167, 0.6864, 0.0216, 0.6863, 0.02237, 0.5809, 0.02048, 0.5824, 0.02068, 0.5793, 0.02216, 0.5785, 0.02305, 0.5829, 0.02173, 0.5837, 0.02048, 0.5824, 0.02237, 0.5809, 0.02173, 0.5837, 0.0229, 0.6829, 0.02844, 0.7515, 0.02048, 0.5824, 0.03168, 0.7467, 0.02681, 0.6142, 0.03493, 0.7473, 0.03271, 0.7491, 0.02624, 0.6845, 0.02517, 0.6151, 0.02681, 0.6142, 0.03168, 0.7467, 0.02517, 0.6151, 0.02464, 0.6122, 0.02803, 0.6127, 0.02681, 0.6142, 0.02616, 0.5773, 0.0256, 0.5778, 0.02505, 0.5765, 0.02556, 0.5763, 0.02689, 0.5783, 0.02633, 0.5789, 0.0256, 0.5778, 0.02616, 0.5773, 0.02633, 0.5789, 0.0257, 0.58, 0.02485, 0.5786, 0.0256, 0.5778, 0.02922, 0.7741, 0.02986, 0.7704, 0.03231, 0.7711, 0.03172, 0.7752, 0.02696, 0.7728, 0.02767, 0.7695, 0.02986, 0.7704, 0.02922, 0.7741, 0.02767, 0.7695, 0.02826, 0.7664, 0.03024, 0.767, 0.02986, 0.7704, 0.03083, 0.7594, 0.03077, 0.7602, 0.03019, 0.76, 0.03044, 0.7592, 0.03127, 0.7593, 0.03144, 0.7603, 0.03077, 0.7602, 0.03083, 0.7594, 0.03144, 0.7603, 0.03139, 0.7616, 0.03061, 0.7613, 0.03077, 0.7602])
me_plane.materials.append(mat_material_002)
me_plane.use_remesh_preserve_volume = False
me_plane.use_remesh_preserve_attributes = False
me_plane.use_mirror_vertex_groups = False
me_plane.update()

# ---- objects
ob_plane = bpy.data.objects.new('Plane', me_plane)

# ---- transforms, parenting, visibility, modifiers, constraints
ob_plane.location = (0.0, 0.0, 0.0)
ob_plane.scale = (20.0, 20.0, 1.0)
ob_plane.lineart.crease_threshold = 0.0
_vg = ob_plane.vertex_groups.new(name='Group')
_vg = ob_plane.vertex_groups.new(name='Group.001')

# ---- collection membership
col_collection_1.objects.link(ob_plane)

# ---- scene / render settings (as saved in the file)
scene.frame_start = 1; scene.frame_end = 250; scene.frame_set(1)
scene.render.engine = 'CYCLES'
scene.render.resolution_percentage = 50
scene.render.dither_intensity = 0.0
scene.cycles.use_denoising = False
scene.cycles.samples = 10
scene.cycles.sampling_pattern = 'TABULATED_SOBOL'
scene.cycles.light_sampling_threshold = 0.0
scene.cycles.use_adaptive_sampling = False
scene.cycles.use_light_tree = False
scene.cycles.blur_glossy = 0.0
scene.cycles.pixel_filter_type = 'GAUSSIAN'
scene.cycles.sample_clamp_indirect = 0.0
scene.view_settings.view_transform = 'Standard'
bpy.context.view_layer.update()

# ---- added for rendering (the .blend has no active camera and no usable light): camera, sun
cam_auto = bpy.data.cameras.new('AutoCamera')
cam_auto.lens = 50.0
cam_auto.sensor_width = 36.0
cam_auto.clip_end = 1000.0
ob_auto_camera = bpy.data.objects.new('AutoCamera', cam_auto)
scene.collection.objects.link(ob_auto_camera)
ob_auto_camera.location = (52.9972, -63.5966, 44.8454)
ob_auto_camera.rotation_euler = (1.09748, -7.21219e-08, 0.694738)
scene.camera = ob_auto_camera
light_auto_sun = bpy.data.lights.new('AutoSun', 'SUN')
light_auto_sun.energy = 3.0
light_auto_sun.angle = 0.0523599
ob_auto_sun = bpy.data.objects.new('AutoSun', light_auto_sun)
scene.collection.objects.link(ob_auto_sun)
ob_auto_sun.rotation_euler = (0.872665, 0.174533, 0.523599)
bpy.context.view_layer.update()

